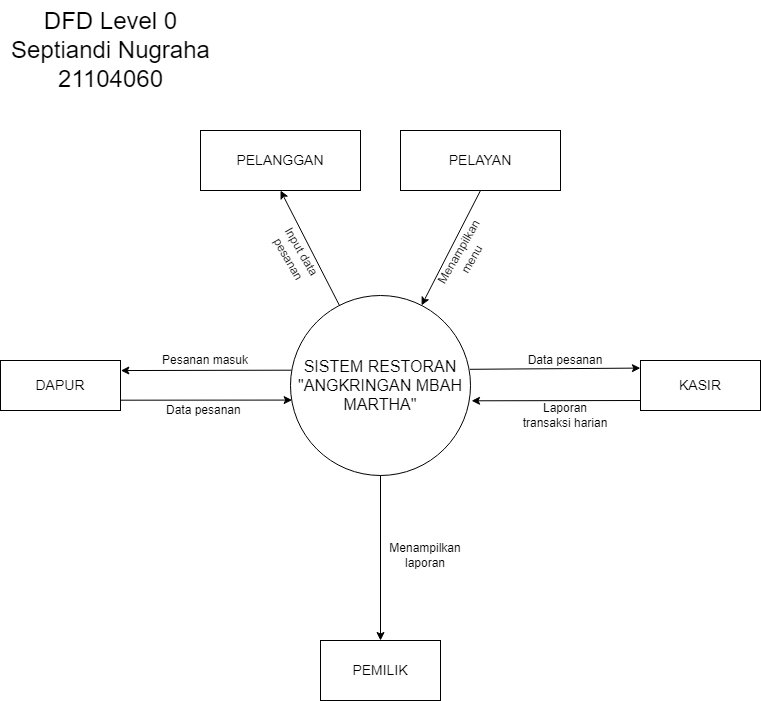

The diagram above was exported from draw.io. Its source (the exported page's mxGraphModel, read from the mxfile embedded in the PNG):
<mxGraphModel dx="1409" dy="700" grid="1" gridSize="10" guides="1" tooltips="1" connect="1" arrows="1" fold="1" page="1" pageScale="1" pageWidth="827" pageHeight="1169" math="0" shadow="0">
  <root>
    <mxCell id="0" />
    <mxCell id="1" parent="0" />
    <mxCell id="iECggf6Qekc156qwaIj1-1" value="&lt;font style=&quot;font-size: 16px;&quot;&gt;SISTEM RESTORAN &quot;ANGKRINGAN MBAH MARTHA&quot;&lt;/font&gt;" style="ellipse;whiteSpace=wrap;html=1;aspect=fixed;" vertex="1" parent="1">
      <mxGeometry x="330" y="495" width="180" height="180" as="geometry" />
    </mxCell>
    <mxCell id="iECggf6Qekc156qwaIj1-2" value="&lt;font style=&quot;font-size: 14px;&quot;&gt;DAPUR&lt;/font&gt;" style="rounded=0;whiteSpace=wrap;html=1;" vertex="1" parent="1">
      <mxGeometry x="40" y="560" width="120" height="50" as="geometry" />
    </mxCell>
    <mxCell id="iECggf6Qekc156qwaIj1-3" value="&lt;font style=&quot;font-size: 14px;&quot;&gt;KASIR&lt;/font&gt;" style="rounded=0;whiteSpace=wrap;html=1;" vertex="1" parent="1">
      <mxGeometry x="680" y="560" width="120" height="50" as="geometry" />
    </mxCell>
    <mxCell id="iECggf6Qekc156qwaIj1-4" value="&lt;font style=&quot;font-size: 14px;&quot;&gt;PEMILIK&lt;/font&gt;" style="rounded=0;whiteSpace=wrap;html=1;" vertex="1" parent="1">
      <mxGeometry x="360" y="840" width="120" height="60" as="geometry" />
    </mxCell>
    <mxCell id="iECggf6Qekc156qwaIj1-5" value="&lt;font style=&quot;font-size: 14px;&quot;&gt;PELANGGAN&lt;/font&gt;" style="rounded=0;whiteSpace=wrap;html=1;" vertex="1" parent="1">
      <mxGeometry x="240" y="330" width="160" height="60" as="geometry" />
    </mxCell>
    <mxCell id="iECggf6Qekc156qwaIj1-6" value="&lt;span style=&quot;font-size: 14px;&quot;&gt;PELAYAN&lt;/span&gt;" style="rounded=0;whiteSpace=wrap;html=1;" vertex="1" parent="1">
      <mxGeometry x="440" y="330" width="160" height="60" as="geometry" />
    </mxCell>
    <mxCell id="iECggf6Qekc156qwaIj1-7" value="" style="endArrow=classic;html=1;rounded=0;entryX=1.003;entryY=0.201;entryDx=0;entryDy=0;exitX=0.005;exitY=0.415;exitDx=0;exitDy=0;exitPerimeter=0;entryPerimeter=0;" edge="1" parent="1" source="iECggf6Qekc156qwaIj1-1" target="iECggf6Qekc156qwaIj1-2">
      <mxGeometry width="50" height="50" relative="1" as="geometry">
        <mxPoint x="380" y="580" as="sourcePoint" />
        <mxPoint x="430" y="530" as="targetPoint" />
      </mxGeometry>
    </mxCell>
    <mxCell id="iECggf6Qekc156qwaIj1-8" value="" style="endArrow=classic;html=1;rounded=0;entryX=0.009;entryY=0.581;entryDx=0;entryDy=0;exitX=0.999;exitY=0.794;exitDx=0;exitDy=0;entryPerimeter=0;exitPerimeter=0;" edge="1" parent="1" source="iECggf6Qekc156qwaIj1-2" target="iECggf6Qekc156qwaIj1-1">
      <mxGeometry width="50" height="50" relative="1" as="geometry">
        <mxPoint x="366" y="531" as="sourcePoint" />
        <mxPoint x="170" y="580" as="targetPoint" />
      </mxGeometry>
    </mxCell>
    <mxCell id="iECggf6Qekc156qwaIj1-9" value="" style="endArrow=classic;html=1;rounded=0;entryX=0.5;entryY=0;entryDx=0;entryDy=0;exitX=0.5;exitY=1;exitDx=0;exitDy=0;" edge="1" parent="1" source="iECggf6Qekc156qwaIj1-1" target="iECggf6Qekc156qwaIj1-4">
      <mxGeometry width="50" height="50" relative="1" as="geometry">
        <mxPoint x="360" y="720" as="sourcePoint" />
        <mxPoint x="164" y="769" as="targetPoint" />
      </mxGeometry>
    </mxCell>
    <mxCell id="iECggf6Qekc156qwaIj1-10" value="" style="endArrow=classic;html=1;rounded=0;entryX=0.5;entryY=1;entryDx=0;entryDy=0;" edge="1" parent="1" source="iECggf6Qekc156qwaIj1-1" target="iECggf6Qekc156qwaIj1-5">
      <mxGeometry width="50" height="50" relative="1" as="geometry">
        <mxPoint x="430" y="685" as="sourcePoint" />
        <mxPoint x="430" y="850" as="targetPoint" />
      </mxGeometry>
    </mxCell>
    <mxCell id="iECggf6Qekc156qwaIj1-11" value="" style="endArrow=classic;html=1;rounded=0;exitX=0.5;exitY=1;exitDx=0;exitDy=0;" edge="1" parent="1" source="iECggf6Qekc156qwaIj1-6" target="iECggf6Qekc156qwaIj1-1">
      <mxGeometry width="50" height="50" relative="1" as="geometry">
        <mxPoint x="377" y="522" as="sourcePoint" />
        <mxPoint x="290" y="400" as="targetPoint" />
      </mxGeometry>
    </mxCell>
    <mxCell id="iECggf6Qekc156qwaIj1-12" value="" style="endArrow=classic;html=1;rounded=0;entryX=-0.001;entryY=0.152;entryDx=0;entryDy=0;exitX=0.997;exitY=0.41;exitDx=0;exitDy=0;exitPerimeter=0;entryPerimeter=0;" edge="1" parent="1" source="iECggf6Qekc156qwaIj1-1" target="iECggf6Qekc156qwaIj1-3">
      <mxGeometry width="50" height="50" relative="1" as="geometry">
        <mxPoint x="387" y="532" as="sourcePoint" />
        <mxPoint x="300" y="410" as="targetPoint" />
      </mxGeometry>
    </mxCell>
    <mxCell id="iECggf6Qekc156qwaIj1-13" value="" style="endArrow=classic;html=1;rounded=0;entryX=1.006;entryY=0.585;entryDx=0;entryDy=0;entryPerimeter=0;" edge="1" parent="1" target="iECggf6Qekc156qwaIj1-1">
      <mxGeometry width="50" height="50" relative="1" as="geometry">
        <mxPoint x="680" y="600" as="sourcePoint" />
        <mxPoint x="690" y="585" as="targetPoint" />
      </mxGeometry>
    </mxCell>
    <mxCell id="iECggf6Qekc156qwaIj1-14" value="Pesanan masuk" style="text;html=1;strokeColor=none;fillColor=none;align=center;verticalAlign=middle;whiteSpace=wrap;rounded=0;rotation=0;" vertex="1" parent="1">
      <mxGeometry x="200" y="550" width="90" height="20" as="geometry" />
    </mxCell>
    <mxCell id="iECggf6Qekc156qwaIj1-15" value="Data pesanan&amp;nbsp;" style="text;html=1;strokeColor=none;fillColor=none;align=center;verticalAlign=middle;whiteSpace=wrap;rounded=0;rotation=0;" vertex="1" parent="1">
      <mxGeometry x="200" y="599.83" width="90" height="20.17" as="geometry" />
    </mxCell>
    <mxCell id="iECggf6Qekc156qwaIj1-16" value="Menampilkan laporan" style="text;html=1;strokeColor=none;fillColor=none;align=center;verticalAlign=middle;whiteSpace=wrap;rounded=0;rotation=0;" vertex="1" parent="1">
      <mxGeometry x="420" y="740" width="90" height="30.17" as="geometry" />
    </mxCell>
    <mxCell id="iECggf6Qekc156qwaIj1-17" value="Data pesanan" style="text;html=1;strokeColor=none;fillColor=none;align=center;verticalAlign=middle;whiteSpace=wrap;rounded=0;rotation=0;" vertex="1" parent="1">
      <mxGeometry x="560" y="550" width="90" height="20" as="geometry" />
    </mxCell>
    <mxCell id="iECggf6Qekc156qwaIj1-18" value="Laporan transaksi harian" style="text;html=1;strokeColor=none;fillColor=none;align=center;verticalAlign=middle;whiteSpace=wrap;rounded=0;rotation=0;" vertex="1" parent="1">
      <mxGeometry x="560" y="599.83" width="90" height="30.17" as="geometry" />
    </mxCell>
    <mxCell id="iECggf6Qekc156qwaIj1-19" value="Input data pesanan" style="text;html=1;strokeColor=none;fillColor=none;align=center;verticalAlign=middle;whiteSpace=wrap;rounded=0;rotation=60;" vertex="1" parent="1">
      <mxGeometry x="290" y="439.99999999999994" width="90" height="30.17" as="geometry" />
    </mxCell>
    <mxCell id="iECggf6Qekc156qwaIj1-20" value="Menampilkan menu" style="text;html=1;strokeColor=none;fillColor=none;align=center;verticalAlign=middle;whiteSpace=wrap;rounded=0;rotation=-60;" vertex="1" parent="1">
      <mxGeometry x="460" y="439.99999999999994" width="90" height="30.17" as="geometry" />
    </mxCell>
    <mxCell id="3SqSOOA9x_uyrQtGYK21-1" value="&lt;font style=&quot;font-size: 24px;&quot;&gt;DFD Level 0&lt;br&gt;Septiandi Nugraha &lt;br&gt;21104060&lt;br&gt;&lt;/font&gt;" style="text;html=1;align=center;verticalAlign=middle;resizable=0;points=[];autosize=1;strokeColor=none;fillColor=none;" vertex="1" parent="1">
      <mxGeometry x="40" y="200" width="220" height="100" as="geometry" />
    </mxCell>
  </root>
</mxGraphModel>